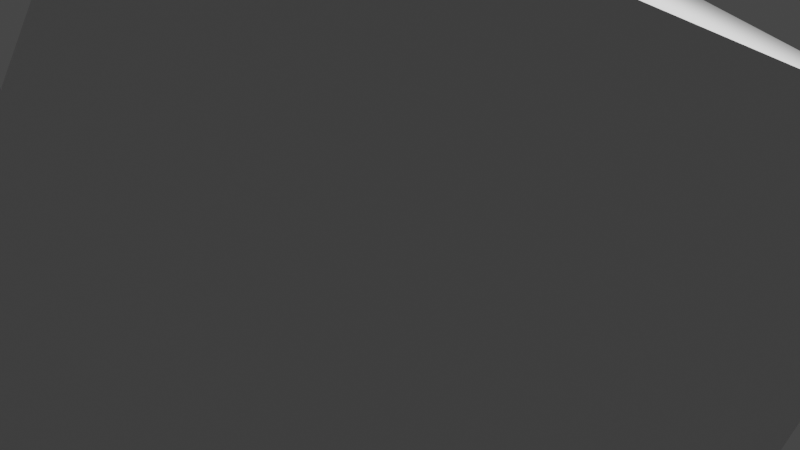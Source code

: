 # Source: mywork.blend  (saved by Blender 2.83.19; exported with 4.5.12 LTS)
import bpy
from mathutils import Matrix  # noqa: F401  (used for matrix-valued properties, if any)

bpy.ops.wm.read_factory_settings(use_empty=True)
scene = bpy.context.scene
scene.name = 'Scene'

# ---- collections
col_collection = bpy.data.collections.new('Collection'); scene.collection.children.link(col_collection)

# ---- materials (node trees are filled in below, after node groups)
mat_material = bpy.data.materials.new('Material')
mat_material.alpha_threshold = 0.0
mat_material.use_transparent_shadow = False
mat_material.line_color = (0.0, 0.0, 0.0, 1.0)

# ---- material node trees
mat_material.use_nodes = True; mat_material.node_tree.nodes.clear()
_N = mat_material.node_tree.nodes; _L = mat_material.node_tree.links
n0 = _N.new('ShaderNodeOutputMaterial'); n0.name = 'Material Output'; n0.location = (300, 300)
n1 = _N.new('ShaderNodeBsdfPrincipled'); n1.name = 'Principled BSDF'; n1.location = (10, 300)
n1.distribution = 'GGX'
n1.subsurface_method = 'BURLEY'
n1.inputs[2].default_value = 0.4
n1.inputs[3].default_value = 1.45
n1.inputs[27].default_value = (0.0, 0.0, 0.0, 1.0)
n1.inputs[28].default_value = 1.0
_L.new(n1.outputs[0], n0.inputs[0])
n0.is_active_output = True

# ---- world
world_world = bpy.data.worlds.new('World'); scene.world = world_world
world_world.use_nodes = True; world_world.node_tree.nodes.clear()
_N = world_world.node_tree.nodes; _L = world_world.node_tree.links
n0 = _N.new('ShaderNodeOutputWorld'); n0.name = 'World Output'; n0.location = (300, 300)
n1 = _N.new('ShaderNodeBackground'); n1.name = 'Background'; n1.location = (10, 300)
n1.inputs[0].default_value = (0.05088, 0.05088, 0.05088, 1.0)
_L.new(n1.outputs[0], n0.inputs[0])
n0.is_active_output = True
world_world.color = (0.05088, 0.05088, 0.05088)
world_world.use_sun_shadow = False
world_world.sun_shadow_jitter_overblur = 0.0

# ---- cameras
cam_camera = bpy.data.cameras.new('Camera')
cam_camera.clip_end = 100.0
cam_camera.ortho_scale = 7.314

# ---- lights
light_light = bpy.data.lights.new('Light', 'POINT')
light_light.transmission_factor = 0.0
light_light.energy = 1000.0
light_light.shadow_soft_size = 0.1
light_light.shadow_maximum_resolution = 0.006
light_light.use_absolute_resolution = True

# ---- meshes
me_cube = bpy.data.meshes.new('Cube')
me_cube.from_pydata([(1.0, 1.0, 1.0), (1.0, 1.0, -1.0), (1.0, -1.0, 1.0), (1.0, -1.0, -1.0), (-1.0, 1.0, 1.0), (-1.0, 1.0, -1.0), (-1.0, -1.0, 1.0), (-1.0, -1.0, -1.0)], [], [(0, 4, 6, 2), (3, 2, 6, 7), (7, 6, 4, 5), (5, 1, 3, 7), (1, 0, 2, 3), (5, 4, 0, 1)])
_uv = me_cube.uv_layers.new(name='UVMap')
_uv.uv.foreach_set('vector', [0.625, 0.5, 0.875, 0.5, 0.875, 0.75, 0.625, 0.75, 0.375, 0.75, 0.625, 0.75, 0.625, 1.0, 0.375, 1.0, 0.375, 0.0, 0.625, 0.0, 0.625, 0.25, 0.375, 0.25, 0.125, 0.5, 0.375, 0.5, 0.375, 0.75, 0.125, 0.75, 0.375, 0.5, 0.625, 0.5, 0.625, 0.75, 0.375, 0.75, 0.375, 0.25, 0.625, 0.25, 0.625, 0.5, 0.375, 0.5])
me_cube.materials.append(mat_material)
me_cube.use_remesh_preserve_volume = False
me_cube.use_remesh_preserve_attributes = False
me_cube.use_mirror_vertex_groups = False
me_cube.update()

# ---- objects
ob_cube = bpy.data.objects.new('Cube', me_cube)
ob_light = bpy.data.objects.new('Light', light_light)
ob_camera = bpy.data.objects.new('Camera', cam_camera)

# ---- transforms, parenting, visibility, modifiers, constraints
ob_cube.location = (0.0, 0.0, 0.0)
ob_cube.rotation_euler = (-0.4241, 0.1283, -0.2519)
ob_cube.scale = (3.131, 3.131, 3.131)
ob_cube.lock_rotations_4d = False
ob_cube.empty_display_type = 'ARROWS'
ob_cube.lineart.crease_threshold = 0.0
ob_light.location = (4.076, 1.005, 5.904)
ob_light.rotation_euler = (0.6503, 0.05522, 1.866)
ob_light.lock_rotations_4d = False
ob_light.empty_display_type = 'ARROWS'
ob_light.color = (0.0, 0.0, 0.0, 0.0)
ob_light.lineart.crease_threshold = 0.0
ob_camera.location = (7.359, -6.926, 4.958)
ob_camera.rotation_euler = (1.109, 0.0, 0.8149)
ob_camera.lock_rotations_4d = False
ob_camera.empty_display_type = 'ARROWS'
ob_camera.color = (0.0, 0.0, 0.0, 0.0)
ob_camera.display_type = 'WIRE'
ob_camera.lineart.crease_threshold = 0.0

# ---- collection membership
col_collection.objects.link(ob_cube)
col_collection.objects.link(ob_light)
col_collection.objects.link(ob_camera)

# ---- scene / render settings (as saved in the file)
scene.camera = ob_camera
scene.frame_start = 1; scene.frame_end = 250; scene.frame_set(1)
scene.render.engine = 'BLENDER_EEVEE_NEXT'
scene.cycles.use_denoising = False
scene.cycles.samples = 128
scene.cycles.sampling_pattern = 'TABULATED_SOBOL'
scene.cycles.use_adaptive_sampling = False
scene.cycles.use_light_tree = False
scene.view_settings.view_transform = 'Filmic'
bpy.context.view_layer.update()
